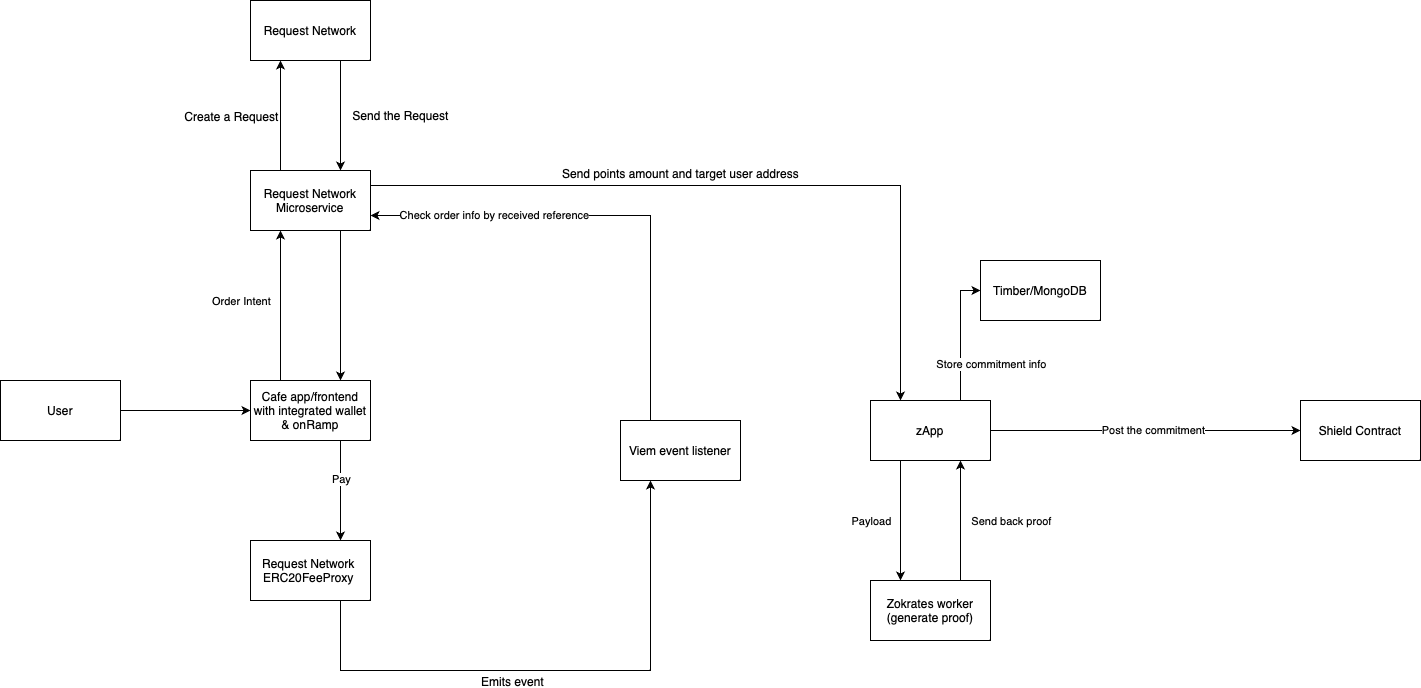

The diagram above was exported from draw.io. Its source (the exported page's mxGraphModel, read from the mxfile embedded in the PNG):
<mxGraphModel dx="2397" dy="2137" grid="1" gridSize="10" guides="1" tooltips="1" connect="1" arrows="1" fold="1" page="1" pageScale="1" pageWidth="827" pageHeight="1169" math="0" shadow="0">
  <root>
    <mxCell id="0" />
    <mxCell id="1" parent="0" />
    <mxCell id="et8Q3a_r-O8e4dzCY30--9" style="edgeStyle=orthogonalEdgeStyle;rounded=0;orthogonalLoop=1;jettySize=auto;html=1;entryX=0;entryY=0.5;entryDx=0;entryDy=0;" edge="1" parent="1" source="et8Q3a_r-O8e4dzCY30--1" target="et8Q3a_r-O8e4dzCY30--8">
      <mxGeometry relative="1" as="geometry" />
    </mxCell>
    <mxCell id="et8Q3a_r-O8e4dzCY30--1" value="User" style="rounded=0;whiteSpace=wrap;html=1;" vertex="1" parent="1">
      <mxGeometry x="-190" y="300" width="120" height="60" as="geometry" />
    </mxCell>
    <mxCell id="et8Q3a_r-O8e4dzCY30--18" style="edgeStyle=orthogonalEdgeStyle;rounded=0;orthogonalLoop=1;jettySize=auto;html=1;exitX=0.25;exitY=0;exitDx=0;exitDy=0;entryX=0.25;entryY=1;entryDx=0;entryDy=0;" edge="1" parent="1" source="et8Q3a_r-O8e4dzCY30--4" target="et8Q3a_r-O8e4dzCY30--17">
      <mxGeometry relative="1" as="geometry" />
    </mxCell>
    <mxCell id="et8Q3a_r-O8e4dzCY30--19" value="Create a Request" style="edgeLabel;html=1;align=center;verticalAlign=middle;resizable=0;points=[];fontSize=12;" vertex="1" connectable="0" parent="et8Q3a_r-O8e4dzCY30--18">
      <mxGeometry x="0.0909" y="1" relative="1" as="geometry">
        <mxPoint x="-49" y="5" as="offset" />
      </mxGeometry>
    </mxCell>
    <mxCell id="et8Q3a_r-O8e4dzCY30--22" style="edgeStyle=orthogonalEdgeStyle;rounded=0;orthogonalLoop=1;jettySize=auto;html=1;exitX=0.75;exitY=1;exitDx=0;exitDy=0;entryX=0.75;entryY=0;entryDx=0;entryDy=0;" edge="1" parent="1" source="et8Q3a_r-O8e4dzCY30--4" target="et8Q3a_r-O8e4dzCY30--8">
      <mxGeometry relative="1" as="geometry" />
    </mxCell>
    <mxCell id="et8Q3a_r-O8e4dzCY30--37" style="edgeStyle=orthogonalEdgeStyle;rounded=0;orthogonalLoop=1;jettySize=auto;html=1;exitX=1;exitY=0.25;exitDx=0;exitDy=0;entryX=0.25;entryY=0;entryDx=0;entryDy=0;" edge="1" parent="1" source="et8Q3a_r-O8e4dzCY30--4" target="et8Q3a_r-O8e4dzCY30--6">
      <mxGeometry relative="1" as="geometry" />
    </mxCell>
    <mxCell id="et8Q3a_r-O8e4dzCY30--4" value="Request Network&lt;br&gt;Microservice" style="rounded=0;whiteSpace=wrap;html=1;" vertex="1" parent="1">
      <mxGeometry x="60" y="90" width="120" height="60" as="geometry" />
    </mxCell>
    <mxCell id="et8Q3a_r-O8e4dzCY30--40" style="edgeStyle=orthogonalEdgeStyle;rounded=0;orthogonalLoop=1;jettySize=auto;html=1;exitX=0.25;exitY=1;exitDx=0;exitDy=0;entryX=0.25;entryY=0;entryDx=0;entryDy=0;" edge="1" parent="1" source="et8Q3a_r-O8e4dzCY30--6" target="et8Q3a_r-O8e4dzCY30--42">
      <mxGeometry relative="1" as="geometry">
        <mxPoint x="710" y="480" as="targetPoint" />
      </mxGeometry>
    </mxCell>
    <mxCell id="et8Q3a_r-O8e4dzCY30--43" value="Payload" style="edgeLabel;html=1;align=center;verticalAlign=middle;resizable=0;points=[];" vertex="1" connectable="0" parent="et8Q3a_r-O8e4dzCY30--40">
      <mxGeometry x="-0.05" y="-1" relative="1" as="geometry">
        <mxPoint x="-29" y="3" as="offset" />
      </mxGeometry>
    </mxCell>
    <mxCell id="et8Q3a_r-O8e4dzCY30--47" style="edgeStyle=orthogonalEdgeStyle;rounded=0;orthogonalLoop=1;jettySize=auto;html=1;exitX=0.75;exitY=0;exitDx=0;exitDy=0;entryX=0;entryY=0.5;entryDx=0;entryDy=0;" edge="1" parent="1" source="et8Q3a_r-O8e4dzCY30--6" target="et8Q3a_r-O8e4dzCY30--46">
      <mxGeometry relative="1" as="geometry" />
    </mxCell>
    <mxCell id="et8Q3a_r-O8e4dzCY30--48" value="Store commitment info&lt;br&gt;" style="edgeLabel;html=1;align=center;verticalAlign=middle;resizable=0;points=[];" vertex="1" connectable="0" parent="et8Q3a_r-O8e4dzCY30--47">
      <mxGeometry x="-0.4308" y="3" relative="1" as="geometry">
        <mxPoint x="33" as="offset" />
      </mxGeometry>
    </mxCell>
    <mxCell id="et8Q3a_r-O8e4dzCY30--49" style="edgeStyle=orthogonalEdgeStyle;rounded=0;orthogonalLoop=1;jettySize=auto;html=1;entryX=0;entryY=0.5;entryDx=0;entryDy=0;" edge="1" parent="1" source="et8Q3a_r-O8e4dzCY30--6" target="et8Q3a_r-O8e4dzCY30--50">
      <mxGeometry relative="1" as="geometry">
        <mxPoint x="1060" y="350" as="targetPoint" />
      </mxGeometry>
    </mxCell>
    <mxCell id="et8Q3a_r-O8e4dzCY30--51" value="Post the commitment" style="edgeLabel;html=1;align=center;verticalAlign=middle;resizable=0;points=[];" vertex="1" connectable="0" parent="et8Q3a_r-O8e4dzCY30--49">
      <mxGeometry x="0.0452" y="1" relative="1" as="geometry">
        <mxPoint as="offset" />
      </mxGeometry>
    </mxCell>
    <mxCell id="et8Q3a_r-O8e4dzCY30--6" value="zApp" style="rounded=0;whiteSpace=wrap;html=1;" vertex="1" parent="1">
      <mxGeometry x="680" y="320" width="120" height="60" as="geometry" />
    </mxCell>
    <mxCell id="et8Q3a_r-O8e4dzCY30--15" style="edgeStyle=orthogonalEdgeStyle;rounded=0;orthogonalLoop=1;jettySize=auto;html=1;exitX=0.25;exitY=0;exitDx=0;exitDy=0;entryX=0.25;entryY=1;entryDx=0;entryDy=0;" edge="1" parent="1" source="et8Q3a_r-O8e4dzCY30--8" target="et8Q3a_r-O8e4dzCY30--4">
      <mxGeometry relative="1" as="geometry" />
    </mxCell>
    <mxCell id="et8Q3a_r-O8e4dzCY30--16" value="Order Intent" style="edgeLabel;html=1;align=center;verticalAlign=middle;resizable=0;points=[];" vertex="1" connectable="0" parent="et8Q3a_r-O8e4dzCY30--15">
      <mxGeometry x="0.2267" y="3" relative="1" as="geometry">
        <mxPoint x="-37" y="12" as="offset" />
      </mxGeometry>
    </mxCell>
    <mxCell id="et8Q3a_r-O8e4dzCY30--28" style="edgeStyle=orthogonalEdgeStyle;rounded=0;orthogonalLoop=1;jettySize=auto;html=1;exitX=0.75;exitY=1;exitDx=0;exitDy=0;entryX=0.75;entryY=0;entryDx=0;entryDy=0;" edge="1" parent="1" source="et8Q3a_r-O8e4dzCY30--8" target="et8Q3a_r-O8e4dzCY30--27">
      <mxGeometry relative="1" as="geometry" />
    </mxCell>
    <mxCell id="et8Q3a_r-O8e4dzCY30--29" value="Pay" style="edgeLabel;html=1;align=center;verticalAlign=middle;resizable=0;points=[];" vertex="1" connectable="0" parent="et8Q3a_r-O8e4dzCY30--28">
      <mxGeometry x="-0.24" relative="1" as="geometry">
        <mxPoint as="offset" />
      </mxGeometry>
    </mxCell>
    <mxCell id="et8Q3a_r-O8e4dzCY30--8" value="Cafe app/frontend&lt;br&gt;with integrated wallet &amp;amp; onRamp" style="rounded=0;whiteSpace=wrap;html=1;" vertex="1" parent="1">
      <mxGeometry x="60" y="300" width="120" height="60" as="geometry" />
    </mxCell>
    <mxCell id="et8Q3a_r-O8e4dzCY30--20" style="edgeStyle=orthogonalEdgeStyle;rounded=0;orthogonalLoop=1;jettySize=auto;html=1;exitX=0.75;exitY=1;exitDx=0;exitDy=0;entryX=0.75;entryY=0;entryDx=0;entryDy=0;" edge="1" parent="1" source="et8Q3a_r-O8e4dzCY30--17" target="et8Q3a_r-O8e4dzCY30--4">
      <mxGeometry relative="1" as="geometry" />
    </mxCell>
    <mxCell id="et8Q3a_r-O8e4dzCY30--17" value="Request Network" style="rounded=0;whiteSpace=wrap;html=1;" vertex="1" parent="1">
      <mxGeometry x="60" y="-80" width="120" height="60" as="geometry" />
    </mxCell>
    <mxCell id="et8Q3a_r-O8e4dzCY30--21" value="Send the Request" style="text;html=1;align=center;verticalAlign=middle;resizable=0;points=[];autosize=1;strokeColor=none;fillColor=none;" vertex="1" parent="1">
      <mxGeometry x="150" y="20" width="120" height="30" as="geometry" />
    </mxCell>
    <mxCell id="et8Q3a_r-O8e4dzCY30--32" style="edgeStyle=orthogonalEdgeStyle;rounded=0;orthogonalLoop=1;jettySize=auto;html=1;exitX=0.75;exitY=1;exitDx=0;exitDy=0;entryX=0.25;entryY=1;entryDx=0;entryDy=0;" edge="1" parent="1" target="et8Q3a_r-O8e4dzCY30--31">
      <mxGeometry relative="1" as="geometry">
        <mxPoint x="120" y="520" as="sourcePoint" />
        <mxPoint x="450" y="520" as="targetPoint" />
        <Array as="points">
          <mxPoint x="150" y="520" />
          <mxPoint x="150" y="590" />
          <mxPoint x="460" y="590" />
        </Array>
      </mxGeometry>
    </mxCell>
    <mxCell id="et8Q3a_r-O8e4dzCY30--33" value="Emits event" style="edgeLabel;html=1;align=center;verticalAlign=middle;resizable=0;points=[];fontSize=12;" vertex="1" connectable="0" parent="et8Q3a_r-O8e4dzCY30--32">
      <mxGeometry x="-0.0979" y="-1" relative="1" as="geometry">
        <mxPoint y="9" as="offset" />
      </mxGeometry>
    </mxCell>
    <mxCell id="et8Q3a_r-O8e4dzCY30--27" value="Request Network&amp;nbsp;&lt;br&gt;ERC20FeeProxy&amp;nbsp;" style="rounded=0;whiteSpace=wrap;html=1;" vertex="1" parent="1">
      <mxGeometry x="60" y="460" width="120" height="60" as="geometry" />
    </mxCell>
    <mxCell id="et8Q3a_r-O8e4dzCY30--35" style="edgeStyle=orthogonalEdgeStyle;rounded=0;orthogonalLoop=1;jettySize=auto;html=1;exitX=0.25;exitY=0;exitDx=0;exitDy=0;entryX=1;entryY=0.75;entryDx=0;entryDy=0;" edge="1" parent="1" source="et8Q3a_r-O8e4dzCY30--31" target="et8Q3a_r-O8e4dzCY30--4">
      <mxGeometry relative="1" as="geometry" />
    </mxCell>
    <mxCell id="et8Q3a_r-O8e4dzCY30--36" value="Check order info by received reference" style="edgeLabel;html=1;align=center;verticalAlign=middle;resizable=0;points=[];" vertex="1" connectable="0" parent="et8Q3a_r-O8e4dzCY30--35">
      <mxGeometry x="0.4924" y="-1" relative="1" as="geometry">
        <mxPoint as="offset" />
      </mxGeometry>
    </mxCell>
    <mxCell id="et8Q3a_r-O8e4dzCY30--31" value="Viem event listener" style="rounded=0;whiteSpace=wrap;html=1;" vertex="1" parent="1">
      <mxGeometry x="430" y="340" width="120" height="60" as="geometry" />
    </mxCell>
    <mxCell id="et8Q3a_r-O8e4dzCY30--39" value="Send points amount and target user address" style="text;html=1;align=center;verticalAlign=middle;resizable=0;points=[];autosize=1;strokeColor=none;fillColor=none;" vertex="1" parent="1">
      <mxGeometry x="360" y="78" width="260" height="30" as="geometry" />
    </mxCell>
    <mxCell id="et8Q3a_r-O8e4dzCY30--44" style="edgeStyle=orthogonalEdgeStyle;rounded=0;orthogonalLoop=1;jettySize=auto;html=1;exitX=0.75;exitY=0;exitDx=0;exitDy=0;entryX=0.75;entryY=1;entryDx=0;entryDy=0;" edge="1" parent="1" source="et8Q3a_r-O8e4dzCY30--42" target="et8Q3a_r-O8e4dzCY30--6">
      <mxGeometry relative="1" as="geometry" />
    </mxCell>
    <mxCell id="et8Q3a_r-O8e4dzCY30--45" value="Send back proof" style="edgeLabel;html=1;align=center;verticalAlign=middle;resizable=0;points=[];" vertex="1" connectable="0" parent="et8Q3a_r-O8e4dzCY30--44">
      <mxGeometry x="0.2" y="-1" relative="1" as="geometry">
        <mxPoint x="49" y="12" as="offset" />
      </mxGeometry>
    </mxCell>
    <mxCell id="et8Q3a_r-O8e4dzCY30--42" value="Zokrates worker&lt;br&gt;(generate proof)" style="rounded=0;whiteSpace=wrap;html=1;" vertex="1" parent="1">
      <mxGeometry x="680" y="500" width="120" height="60" as="geometry" />
    </mxCell>
    <mxCell id="et8Q3a_r-O8e4dzCY30--46" value="Timber/MongoDB" style="rounded=0;whiteSpace=wrap;html=1;" vertex="1" parent="1">
      <mxGeometry x="790" y="180" width="120" height="60" as="geometry" />
    </mxCell>
    <mxCell id="et8Q3a_r-O8e4dzCY30--50" value="Shield Contract" style="rounded=0;whiteSpace=wrap;html=1;" vertex="1" parent="1">
      <mxGeometry x="1110" y="320" width="120" height="60" as="geometry" />
    </mxCell>
  </root>
</mxGraphModel>